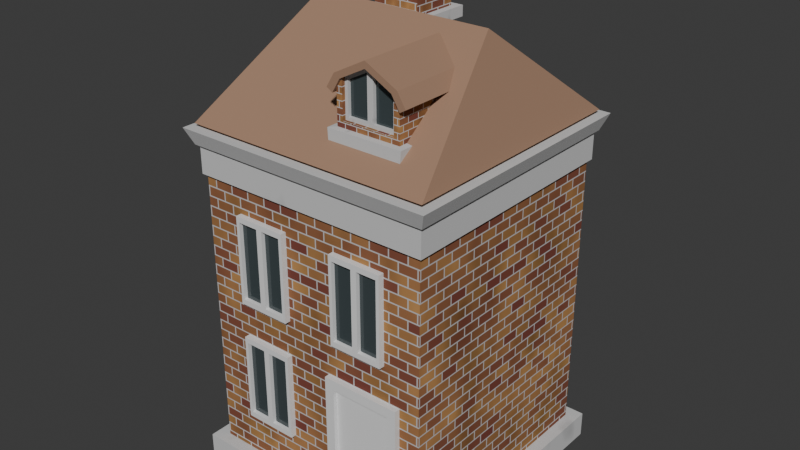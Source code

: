 # Source: House1.blend  (saved by Blender 4.2.66; exported with 4.5.12 LTS)
import bpy
from mathutils import Matrix  # noqa: F401  (used for matrix-valued properties, if any)

bpy.ops.wm.read_factory_settings(use_empty=True)
scene = bpy.context.scene
scene.name = 'Scene'

# ---- collections
col_collection = bpy.data.collections.new('Collection'); scene.collection.children.link(col_collection)

# ---- images (referenced by path relative to the original .blend; pixels are not part of the script)
import os
ASSET_DIR = os.environ.get("B2B_ASSET_DIR", "")  # directory of the original .blend (textures are referenced by path, not embedded)
HERE = os.path.dirname(os.path.abspath(__file__))  # packed textures are extracted next to this script under _unpacked/

def load_image(name, relpath, width, height, colorspace="sRGB"):
    """Load a texture the original file referenced (path relative to the .blend, or extracted next to this script)."""
    p = next((c for c in (os.path.join(HERE, relpath), os.path.join(ASSET_DIR, relpath)) if relpath and os.path.exists(c)), "")
    if p:
        img = bpy.data.images.load(p, check_existing=True)
        img.name = name
    else:  # same state as the original file: an image datablock whose file is absent (Cycles renders it pink)
        img = bpy.data.images.new(name, width, height)
        img.source = "FILE"
        img.filepath = "//" + (relpath or name)
    img.colorspace_settings.name = colorspace
    return img
img_roof_tiles_jpg = load_image('roof+tiles.jpg', 'roof+tiles.jpg', 1024, 1024, 'sRGB')

# ---- materials (node trees are filled in below, after node groups)
mat_material = bpy.data.materials.new('Material')
mat_material.alpha_threshold = 0.0
mat_material.roughness = 0.5
mat_material.line_color = (0.0, 0.0, 0.0, 1.0)
mat_brick = bpy.data.materials.new('Brick')
mat_roof = bpy.data.materials.new('Roof')
mat_rocky = bpy.data.materials.new('Rocky')
mat_rooftexture = bpy.data.materials.new('RoofTexture')
mat_window = bpy.data.materials.new('Window')
mat_wood = bpy.data.materials.new('Wood')
mat_material_001 = bpy.data.materials.new('Material.001')

# ---- material node trees
mat_material.use_nodes = True; mat_material.node_tree.nodes.clear()
_N = mat_material.node_tree.nodes; _L = mat_material.node_tree.links
n0 = _N.new('ShaderNodeOutputMaterial'); n0.name = 'Material Output'; n0.location = (300, 300)
n1 = _N.new('ShaderNodeBsdfPrincipled'); n1.name = 'Principled BSDF'; n1.location = (10, 300)
n1.inputs[3].default_value = 1.45
_L.new(n1.outputs[0], n0.inputs[0])
n0.is_active_output = True
mat_brick.use_nodes = True; mat_brick.node_tree.nodes.clear()
_N = mat_brick.node_tree.nodes; _L = mat_brick.node_tree.links
n0 = _N.new('ShaderNodeBsdfPrincipled'); n0.name = 'Principled BSDF'; n0.location = (10, 300)
n0.inputs[2].default_value = 1.0
n0.inputs[13].default_value = 0.0
n1 = _N.new('ShaderNodeOutputMaterial'); n1.name = 'Material Output'; n1.location = (300, 300)
n2 = _N.new('ShaderNodeTexBrick'); n2.name = 'Brick Texture'; n2.location = (-331, 256)
n2.width = 191
n2.inputs[2].default_value = (0.1995, 0.06262, 0.04898, 1.0)
n2.inputs[3].default_value = (0.6038, 0.6038, 0.6038, 1.0)
n2.inputs[4].default_value = 29.9
n2.inputs[5].default_value = 0.025
n2.inputs[6].default_value = 0.8
n3 = _N.new('ShaderNodeTexCoord'); n3.name = 'Texture Coordinate'; n3.location = (-686, 318)
n4 = _N.new('ShaderNodeTexNoise'); n4.name = 'Noise Texture'; n4.location = (-886, 27)
n5 = _N.new('ShaderNodeValToRGB'); n5.name = 'Color Ramp'; n5.location = (-602, 44)
while len(n5.color_ramp.elements) > 1: n5.color_ramp.elements.remove(n5.color_ramp.elements[-1])
n5.color_ramp.elements[0].position = 0.0; n5.color_ramp.elements[0].color = (0.0, 0.0, 0.0, 1.0)
_e = n5.color_ramp.elements.new(1.0); _e.color = (0.7991, 0.4233, 0.159, 1.0)
_L.new(n0.outputs[0], n1.inputs[0])
_L.new(n2.outputs[0], n0.inputs[0])
_L.new(n3.outputs[2], n2.inputs[0])
_L.new(n4.outputs[0], n5.inputs[0])
_L.new(n5.outputs[0], n2.inputs[1])
n1.is_active_output = True
mat_roof.use_nodes = True; mat_roof.node_tree.nodes.clear()
_N = mat_roof.node_tree.nodes; _L = mat_roof.node_tree.links
n0 = _N.new('ShaderNodeBsdfPrincipled'); n0.name = 'Principled BSDF'; n0.location = (10, 300)
n0.inputs[0].default_value = (0.3698, 0.2259, 0.1522, 1.0)
n0.inputs[2].default_value = 1.0
n0.inputs[13].default_value = 0.0
n1 = _N.new('ShaderNodeOutputMaterial'); n1.name = 'Material Output'; n1.location = (300, 300)
_L.new(n0.outputs[0], n1.inputs[0])
n1.is_active_output = True
mat_rocky.use_nodes = True; mat_rocky.node_tree.nodes.clear()
_N = mat_rocky.node_tree.nodes; _L = mat_rocky.node_tree.links
n0 = _N.new('ShaderNodeBsdfPrincipled'); n0.name = 'Principled BSDF'; n0.location = (10, 300)
n0.inputs[2].default_value = 1.0
n1 = _N.new('ShaderNodeOutputMaterial'); n1.name = 'Material Output'; n1.location = (300, 300)
n2 = _N.new('ShaderNodeTexNoise'); n2.name = 'Noise Texture'; n2.location = (-505, 292)
n3 = _N.new('ShaderNodeValToRGB'); n3.name = 'Color Ramp'; n3.location = (-296, 207)
while len(n3.color_ramp.elements) > 1: n3.color_ramp.elements.remove(n3.color_ramp.elements[-1])
n3.color_ramp.elements[0].position = 0.0; n3.color_ramp.elements[0].color = (0.0, 0.0, 0.0, 1.0)
_e = n3.color_ramp.elements.new(0.3864); _e.color = (0.6038, 0.6038, 0.6038, 1.0)
_L.new(n0.outputs[0], n1.inputs[0])
_L.new(n2.outputs[0], n3.inputs[0])
_L.new(n3.outputs[0], n0.inputs[0])
n1.is_active_output = True
mat_rooftexture.use_nodes = True; mat_rooftexture.node_tree.nodes.clear()
_N = mat_rooftexture.node_tree.nodes; _L = mat_rooftexture.node_tree.links
n0 = _N.new('ShaderNodeBsdfPrincipled'); n0.name = 'Principled BSDF'; n0.location = (10, 300)
n0.inputs[2].default_value = 1.0
n0.inputs[13].default_value = 0.0
n1 = _N.new('ShaderNodeOutputMaterial'); n1.name = 'Material Output'; n1.location = (300, 300)
n2 = _N.new('ShaderNodeTexImage'); n2.name = 'Image Texture'; n2.location = (-663, 306)
n2.image = img_roof_tiles_jpg
n3 = _N.new('ShaderNodeHueSaturation'); n3.name = 'Hue/Saturation/Value'; n3.location = (-247, 277)
n4 = _N.new('ShaderNodeGamma'); n4.name = 'Gamma'; n4.location = (-279, 31)
n4.inputs[1].default_value = 0.8
_L.new(n0.outputs[0], n1.inputs[0])
_L.new(n2.outputs[0], n4.inputs[0])
_L.new(n4.outputs[0], n0.inputs[0])
n1.is_active_output = True
mat_window.use_nodes = True; mat_window.node_tree.nodes.clear()
_N = mat_window.node_tree.nodes; _L = mat_window.node_tree.links
n0 = _N.new('ShaderNodeBsdfPrincipled'); n0.name = 'Principled BSDF'; n0.location = (10, 300)
n0.inputs[0].default_value = (0.04999, 0.0666, 0.07124, 1.0)
n0.inputs[2].default_value = 0.0
n1 = _N.new('ShaderNodeOutputMaterial'); n1.name = 'Material Output'; n1.location = (300, 300)
_L.new(n0.outputs[0], n1.inputs[0])
n1.is_active_output = True
mat_wood.use_nodes = True; mat_wood.node_tree.nodes.clear()
_N = mat_wood.node_tree.nodes; _L = mat_wood.node_tree.links
n0 = _N.new('ShaderNodeBsdfPrincipled'); n0.name = 'Principled BSDF'; n0.location = (10, 300)
n0.inputs[2].default_value = 1.0
n1 = _N.new('ShaderNodeOutputMaterial'); n1.name = 'Material Output'; n1.location = (300, 300)
n2 = _N.new('ShaderNodeValToRGB'); n2.name = 'Color Ramp'; n2.location = (-394, 262)
while len(n2.color_ramp.elements) > 1: n2.color_ramp.elements.remove(n2.color_ramp.elements[-1])
n2.color_ramp.elements[0].position = 0.0; n2.color_ramp.elements[0].color = (0.005544, 0.04624, 0.1237, 1.0)
_e = n2.color_ramp.elements.new(1.0); _e.color = (0.1395, 0.479, 1.0, 1.0)
n3 = _N.new('ShaderNodeTexNoise'); n3.name = 'Noise Texture'; n3.location = (-615, 170)
n3.inputs[2].default_value = 1.5
n3.inputs[3].default_value = 15.0
n3.inputs[4].default_value = 0.75
n3.inputs[8].default_value = 0.75
n4 = _N.new('ShaderNodeTexCoord'); n4.name = 'Texture Coordinate'; n4.location = (-1293, 221)
n5 = _N.new('ShaderNodeMapping'); n5.name = 'Mapping'; n5.location = (-949, 239)
n5.inputs[3].default_value = (6.0, 1.0, 1.0)
n6 = _N.new('ShaderNodeBump'); n6.name = 'Bump'; n6.location = (-230, 9)
n6.inputs[0].default_value = 0.2
n6.inputs[1].default_value = 1.0
n6.inputs[2].default_value = 1.0
_L.new(n0.outputs[0], n1.inputs[0])
_L.new(n2.outputs[0], n0.inputs[0])
_L.new(n3.outputs[0], n2.inputs[0])
_L.new(n4.outputs[3], n5.inputs[0])
_L.new(n5.outputs[0], n3.inputs[0])
_L.new(n6.outputs[0], n0.inputs[5])
_L.new(n3.outputs[0], n6.inputs[3])
n1.is_active_output = True
mat_material_001.use_nodes = True; mat_material_001.node_tree.nodes.clear()
_N = mat_material_001.node_tree.nodes; _L = mat_material_001.node_tree.links
n0 = _N.new('ShaderNodeBsdfPrincipled'); n0.name = 'Principled BSDF'; n0.location = (10, 300)
n1 = _N.new('ShaderNodeOutputMaterial'); n1.name = 'Material Output'; n1.location = (300, 300)
_L.new(n0.outputs[0], n1.inputs[0])
n1.is_active_output = True

# ---- world
world_world = bpy.data.worlds.new('World'); scene.world = world_world
world_world.use_nodes = True; world_world.node_tree.nodes.clear()
_N = world_world.node_tree.nodes; _L = world_world.node_tree.links
n0 = _N.new('ShaderNodeOutputWorld'); n0.name = 'World Output'; n0.location = (300, 300)
n1 = _N.new('ShaderNodeBackground'); n1.name = 'Background'; n1.location = (10, 300)
n1.inputs[0].default_value = (0.05088, 0.05088, 0.05088, 1.0)
_L.new(n1.outputs[0], n0.inputs[0])
n0.is_active_output = True
world_world.color = (0.05088, 0.05088, 0.05088)
world_world.sun_shadow_jitter_overblur = 0.0

# ---- meshes
me_cube = bpy.data.meshes.new('Cube')
me_cube.from_pydata([(4.042, 4.042, 11.53), (3.868, 3.868, 0.0), (4.042, -4.042, 11.53), (3.868, -3.868, 0.0), (-4.042, 4.042, 11.53), (-3.868, 3.868, 0.0), (-4.042, -4.042, 11.53), (-3.868, -3.868, 0.0), (2.927, 0.0, 14.65), (3.868, 3.868, 11.41), (-2.927, 0.0, 14.65), (-3.868, -3.868, 11.41), (3.868, -3.868, 11.41), (-3.868, 3.868, 11.41), (3.868, 3.868, 10.89), (3.868, -3.868, 10.89), (-3.868, 3.868, 10.89), (-3.868, -3.868, 10.89), (-4.28, 4.28, 11.41), (4.28, 4.28, 11.41), (-4.067, -4.067, 10.89), (-4.28, -4.28, 11.41), (4.28, -4.28, 11.41), (4.067, 4.067, 10.89), (4.067, -4.067, 10.89), (-4.067, 4.067, 10.89), (3.868, 3.868, 0.8309), (3.868, -3.868, 0.8309), (-3.868, 3.868, 0.8309), (-3.868, -3.868, 0.8309), (-4.267, 4.267, 0.0), (-4.267, -4.267, 0.0), (4.267, 4.267, 0.0), (4.267, 4.267, 0.8309), (4.267, -4.267, 0.8309), (4.267, -4.267, 0.0), (-4.267, 4.267, 0.8309), (-4.267, -4.267, 0.8309), (-3.868, -3.868, 9.987), (3.868, 3.868, 9.987), (3.868, -3.868, 9.987), (-3.868, 3.868, 9.987), (-3.972, -3.972, 9.987), (-3.972, -3.972, 10.89), (3.972, -3.972, 10.89), (-3.972, 3.972, 10.89), (3.972, 3.972, 10.89), (3.972, 3.972, 9.987), (3.972, -3.972, 9.987), (-3.972, 3.972, 9.987)], [], [(0, 4, 10, 8), (12, 2, 6, 11), (11, 6, 4, 13), (5, 1, 3, 7), (9, 0, 2, 12), (13, 4, 0, 9), (9, 12, 22, 19), (6, 2, 8, 10), (4, 6, 10), (2, 0, 8), (12, 11, 21, 22), (16, 17, 20, 25), (14, 16, 25, 23), (40, 39, 47, 48), (38, 40, 48, 42), (15, 17, 43, 44), (14, 15, 44, 46), (25, 18, 19, 23), (23, 19, 22, 24), (20, 21, 18, 25), (24, 22, 21, 20), (15, 14, 23, 24), (17, 15, 24, 20), (13, 9, 19, 18), (11, 13, 18, 21), (7, 3, 35, 31), (26, 27, 34, 33), (1, 5, 30, 32), (27, 29, 37, 34), (30, 36, 33, 32), (32, 33, 34, 35), (31, 37, 36, 30), (35, 34, 37, 31), (29, 28, 36, 37), (5, 7, 31, 30), (3, 1, 32, 35), (28, 26, 33, 36), (28, 41, 39, 26), (26, 39, 40, 27), (29, 38, 41, 28), (27, 40, 38, 29), (48, 44, 43, 42), (42, 43, 45, 49), (47, 46, 44, 48), (49, 45, 46, 47), (16, 14, 46, 45), (17, 16, 45, 43), (41, 38, 42, 49), (39, 41, 49, 47)])
me_cube.polygons.foreach_set('material_index', [2, 2, 2, 3, 2, 2, 3, 2, 2, 2, 3, 3, 3, 3, 3, 0, 0, 3, 3, 3, 3, 3, 3, 3, 3, 3, 3, 3, 3, 3, 3, 3, 3, 3, 3, 3, 3, 1, 1, 1, 1, 3, 3, 3, 3, 0, 0, 3, 3])
_uv = me_cube.uv_layers.new(name='UVMap')
_uv.uv.foreach_set('vector', [-0.8626, -0.3929, 1.873, -0.3954, 1.497, 1.334, -0.4837, 1.336, 1.1, 0.8144, 1.089, 0.8006, 1.618, 0.7947, 1.606, 0.8088, 1.625, 0.4556, 1.614, 0.4604, 1.609, 0.02739, 1.621, 0.04121, 0.2244, 0.268, 0.2244, 0.471, 0.02144, 0.471, 0.02144, 0.268, 2.127, 0.03561, 2.138, 0.02153, 2.143, 0.4546, 2.131, 0.45, 1.621, 0.04121, 1.609, 0.02739, 2.138, 0.02153, 2.127, 0.03561, 0.2248, 0.02177, 0.02177, 0.02177, 0.01097, 0.01097, 0.2356, 0.01097, -0.8561, -0.3776, 1.879, -0.3906, 1.51, 1.339, -0.4706, 1.349, -0.6888, 0.04802, 1.746, 0.00579, 0.546, 1.026, 1.873, -0.3954, -0.8626, -0.3929, 0.5043, -1.517, 0.02177, 0.02177, 0.02177, 0.2248, 0.01097, 0.2356, 0.01097, 0.01097, 0.7116, 0.01618, 0.5086, 0.01618, 0.5034, 0.01097, 0.7168, 0.01097, 0.7116, 0.2192, 0.7116, 0.01618, 0.7168, 0.01097, 0.7168, 0.2244, 0.7192, 0.7247, 0.9222, 0.7247, 0.9249, 0.7275, 0.7165, 0.7275, 0.7192, 0.5218, 0.7192, 0.7247, 0.7165, 0.7275, 0.7165, 0.519, 0.7415, 0.0137, 0.7415, 0.2167, 0.7387, 0.2194, 0.7387, 0.01097, 0.9444, 0.0137, 0.7415, 0.0137, 0.7387, 0.01097, 0.9472, 0.01097, 0.07051, 0.9834, 0.0565, 0.989, 0.0565, 0.7644, 0.07051, 0.77, 0.142, 0.9834, 0.1284, 0.989, 0.1284, 0.7644, 0.142, 0.77, 0.1775, 0.9834, 0.1639, 0.989, 0.1639, 0.7644, 0.1775, 0.77, 0.1064, 0.9834, 0.09244, 0.989, 0.09244, 0.7644, 0.1064, 0.77, 0.5086, 0.2192, 0.7116, 0.2192, 0.7168, 0.2244, 0.5034, 0.2244, 0.5086, 0.01618, 0.5086, 0.2192, 0.5034, 0.2244, 0.5034, 0.01097, 0.2248, 0.2248, 0.2248, 0.02177, 0.2356, 0.01097, 0.2356, 0.2356, 0.02177, 0.2248, 0.2248, 0.2248, 0.2356, 0.2356, 0.01097, 0.2356, 0.02144, 0.268, 0.02144, 0.471, 0.01097, 0.4814, 0.01097, 0.2575, 0.471, 0.02144, 0.268, 0.02144, 0.2575, 0.01097, 0.4814, 0.01097, 0.2244, 0.471, 0.2244, 0.268, 0.2349, 0.2575, 0.2349, 0.4814, 0.268, 0.02144, 0.268, 0.2244, 0.2575, 0.2349, 0.2575, 0.01097, 0.521, 1.0, 0.4236, 1.0, 0.4236, -2.389e-08, 0.521, -1.654e-08, 0.6184, 1.0, 0.521, 1.0, 0.521, -1.654e-08, 0.6184, -9.189e-09, 0.7157, 1.0, 0.6184, 1.0, 0.6184, -9.189e-09, 0.7157, -1.839e-09, 0.8131, 1.0, 0.7157, 1.0, 0.7157, -1.838e-09, 0.8131, 5.512e-09, 0.268, 0.2244, 0.471, 0.2244, 0.4814, 0.2349, 0.2575, 0.2349, 0.2244, 0.268, 0.02144, 0.268, 0.01097, 0.2575, 0.2349, 0.2575, 0.02144, 0.471, 0.2244, 0.471, 0.2349, 0.4814, 0.01097, 0.4814, 0.471, 0.2244, 0.471, 0.02144, 0.4814, 0.01097, 0.4814, 0.2349, 0.2574, 0.4969, 0.2574, 0.2578, 0.4604, 0.2578, 0.4604, 0.4969, 0.2575, 0.4971, 0.2575, 0.2578, 0.4605, 0.2578, 0.4605, 0.4971, 0.2576, 0.4971, 0.2576, 0.2578, 0.4606, 0.2578, 0.4606, 0.4971, 0.2575, 0.4971, 0.2575, 0.258, 0.4605, 0.258, 0.4605, 0.4971, 0.1059, 0.9308, -1.82e-07, 0.9308, -1.117e-07, -8.437e-15, 0.1059, 7.996e-09, 0.2118, 0.9308, 0.1059, 0.9308, 0.1059, -1.994e-08, 0.2118, -1.195e-08, 0.3177, 0.9308, 0.2118, 0.9308, 0.2118, -1.195e-08, 0.3177, -3.949e-09, 0.4236, 0.9308, 0.3177, 0.9308, 0.3177, -3.949e-09, 0.4236, 4.046e-09, 0.9444, 0.2167, 0.9444, 0.0137, 0.9472, 0.01097, 0.9472, 0.2194, 0.7415, 0.2167, 0.9444, 0.2167, 0.9472, 0.2194, 0.7387, 0.2194, 0.9222, 0.5218, 0.7192, 0.5218, 0.7165, 0.519, 0.9249, 0.519, 0.9222, 0.7247, 0.9222, 0.5218, 0.9249, 0.519, 0.9249, 0.7275])
me_cube.materials.append(mat_material)
me_cube.materials.append(mat_brick)
me_cube.materials.append(mat_roof)
me_cube.materials.append(mat_rocky)
me_cube.materials.append(mat_rooftexture)
me_cube.use_mirror_vertex_groups = False
me_cube.update()
me_cube_001 = bpy.data.meshes.new('Cube.001')
me_cube_001.from_pydata([(-1.0, -1.0, -1.104), (-1.0, -1.0, 1.14), (-1.0, 1.0, -1.104), (-1.0, 1.0, 1.14), (1.0, -1.0, -1.104), (1.0, -1.0, 1.14), (1.0, 1.0, -1.104), (1.0, 1.0, 1.14), (-1.0, -1.0, 0.9681), (-1.0, 1.0, 0.9681), (1.0, 1.0, 0.9681), (1.0, -1.0, 0.9681), (-1.353, -1.353, 0.9681), (-1.353, -1.353, 1.14), (-1.353, 1.353, 1.14), (1.353, 1.353, 1.14), (1.353, -1.353, 1.14), (-1.353, 1.353, 0.9681), (1.353, 1.353, 0.9681), (1.353, -1.353, 0.9681), (-1.0, 1.0, 0.7981), (1.0, 1.0, 0.7981), (1.0, -1.0, 0.7981), (-1.0, -1.0, 0.7981), (-1.176, -1.176, 0.7981), (-1.176, -1.176, 0.9681), (1.176, -1.176, 0.9681), (1.176, 1.176, 0.9681), (-1.176, 1.176, 0.9681), (-1.176, 1.176, 0.7981), (1.176, 1.176, 0.7981), (1.176, -1.176, 0.7981), (-1.0, 1.0, -0.3055), (1.0, 1.0, -0.3055), (1.0, -1.0, -0.3055), (-1.0, -1.0, -0.3055), (-1.0, -1.0, -0.1182), (-1.0, 1.0, -0.1182), (1.0, 1.0, -0.1182), (1.0, -1.0, -0.1182), (-1.312, 1.312, -0.1182), (-1.312, 1.312, -0.3055), (1.312, 1.312, -0.1182), (1.312, 1.312, -0.3055), (1.312, -1.312, -0.1182), (1.312, -1.312, -0.3055), (-1.312, -1.312, -0.3055), (-1.312, -1.312, -0.1182)], [], [(9, 8, 12, 17), (3, 7, 15, 14), (8, 11, 19, 12), (10, 9, 17, 18), (2, 6, 4, 0), (7, 3, 1, 5), (11, 8, 25, 26), (9, 10, 27, 28), (20, 23, 24, 29), (22, 21, 30, 31), (12, 13, 14, 17), (17, 14, 15, 18), (18, 15, 16, 19), (19, 16, 13, 12), (7, 5, 16, 15), (11, 10, 18, 19), (1, 3, 14, 13), (5, 1, 13, 16), (36, 23, 20, 37), (37, 20, 21, 38), (38, 21, 22, 39), (39, 22, 23, 36), (31, 26, 25, 24), (30, 27, 26, 31), (29, 28, 27, 30), (24, 25, 28, 29), (23, 22, 31, 24), (21, 20, 29, 30), (8, 9, 28, 25), (10, 11, 26, 27), (4, 34, 35, 0), (6, 33, 34, 4), (2, 32, 33, 6), (0, 35, 32, 2), (38, 39, 44, 42), (35, 34, 45, 46), (36, 37, 40, 47), (33, 32, 41, 43), (45, 44, 47, 46), (43, 42, 44, 45), (41, 40, 42, 43), (46, 47, 40, 41), (32, 35, 46, 41), (34, 33, 43, 45), (37, 38, 42, 40), (39, 36, 47, 44)])
me_cube_001.polygons.foreach_set('material_index', [2, 2, 2, 2, 0, 2, 2, 2, 2, 2, 2, 2, 2, 2, 2, 2, 2, 2, 1, 1, 1, 1, 2, 2, 2, 2, 2, 2, 2, 2, 1, 1, 1, 1, 2, 2, 2, 2, 2, 2, 2, 2, 2, 2, 2, 2])
_uv = me_cube_001.uv_layers.new(name='UVMap')
_uv.uv.foreach_set('vector', [0.2555, 0.03832, 0.03832, 0.03832, 2.59e-08, 1.955e-15, 0.2939, 2.219e-08, 0.2555, 0.5494, 0.2555, 0.3322, 0.2939, 0.2939, 0.2939, 0.5877, 0.03832, 0.03832, 0.03832, 0.2555, 3.709e-09, 0.2939, 2.59e-08, 1.955e-15, 0.2555, 0.2555, 0.2555, 0.03832, 0.2939, 2.219e-08, 0.2939, 0.2939, 0.7962, 2.126e-08, 0.7962, 0.2172, 0.5789, 0.2172, 0.5789, 4.864e-09, 0.2555, 0.3322, 0.2555, 0.5494, 0.03832, 0.5494, 0.03832, 0.3322, 0.313, 0.5892, 0.313, 0.8064, 0.2939, 0.8256, 0.2939, 0.5701, 0.5302, 0.8064, 0.5302, 0.5892, 0.5493, 0.5701, 0.5493, 0.8256, 0.7856, 0.5892, 0.5684, 0.5892, 0.5493, 0.5701, 0.8047, 0.5701, 0.5684, 0.8064, 0.7856, 0.8064, 0.8047, 0.8256, 0.5493, 0.8256, 0.9305, 0.864, 0.9118, 0.864, 0.9118, 0.5701, 0.9305, 0.5701, 0.9444, 0.5111, 0.9257, 0.5111, 0.9257, 0.2172, 0.9444, 0.2172, 0.9491, 0.864, 0.9305, 0.864, 0.9305, 0.5701, 0.9491, 0.5701, 0.9631, 0.5111, 0.9444, 0.5111, 0.9444, 0.2172, 0.9631, 0.2172, 0.2555, 0.3322, 0.03832, 0.3322, 2.96e-08, 0.2939, 0.2939, 0.2939, 0.03832, 0.2555, 0.2555, 0.2555, 0.2939, 0.2939, 3.709e-09, 0.2939, 0.03832, 0.5494, 0.2555, 0.5494, 0.2939, 0.5877, 7.418e-09, 0.5877, 0.03832, 0.3322, 0.03832, 0.5494, 7.418e-09, 0.5877, 2.96e-08, 0.2939, 0.4523, 0.2561, 0.4523, 0.3122, 0.4092, 0.3122, 0.4092, 0.2561, 0.4523, 0.2001, 0.4523, 0.2561, 0.4092, 0.2561, 0.4092, 0.2001, 0.5371, 0.616, 0.5371, 0.6773, 0.4898, 0.6773, 0.4898, 0.616, 0.5371, 0.5546, 0.5371, 0.616, 0.4898, 0.616, 0.4898, 0.5546, 0.9676, 0.8256, 0.9491, 0.8256, 0.9491, 0.5701, 0.9676, 0.5701, 0.9815, 0.4727, 0.9631, 0.4727, 0.9631, 0.2172, 0.9815, 0.2172, 0.9861, 0.8256, 0.9676, 0.8256, 0.9676, 0.5701, 0.9861, 0.5701, 1.0, 0.4727, 0.9815, 0.4727, 0.9815, 0.2172, 1.0, 0.2172, 0.5684, 0.5892, 0.5684, 0.8064, 0.5493, 0.8256, 0.5493, 0.5701, 0.7856, 0.8064, 0.7856, 0.5892, 0.8047, 0.5701, 0.8047, 0.8256, 0.313, 0.8064, 0.5302, 0.8064, 0.5493, 0.8256, 0.2939, 0.8256, 0.5302, 0.5892, 0.313, 0.5892, 0.2939, 0.5701, 0.5493, 0.5701, 0.5371, 0.5011, 0.5371, 0.5546, 0.4898, 0.5546, 0.4898, 0.5011, 0.4523, 0.1513, 0.4523, 0.2001, 0.4092, 0.2001, 0.4092, 0.1513, 0.4092, 0.1508, 0.4092, 0.1996, 0.366, 0.1996, 0.366, 0.1508, 0.5, 0.1481, 0.5, 0.2016, 0.4528, 0.2016, 0.4528, 0.1481, 0.545, 0.03392, 0.3278, 0.03392, 0.2939, -3.709e-09, 0.5789, 1.781e-08, 0.3278, 0.319, 0.3278, 0.5362, 0.2939, 0.5701, 0.2939, 0.2851, 0.3278, 0.2511, 0.545, 0.2511, 0.5789, 0.2851, 0.2939, 0.2851, 0.545, 0.5362, 0.545, 0.319, 0.5789, 0.2851, 0.5789, 0.5701, 0.885, 0.5023, 0.8647, 0.5023, 0.8647, 0.2172, 0.885, 0.2172, 0.9053, 0.5023, 0.885, 0.5023, 0.885, 0.2172, 0.9053, 0.2172, 0.9118, 0.8552, 0.8914, 0.8552, 0.8914, 0.5701, 0.9118, 0.5701, 0.9257, 0.5023, 0.9053, 0.5023, 0.9053, 0.2172, 0.9257, 0.2172, 0.545, 0.319, 0.3278, 0.319, 0.2939, 0.2851, 0.5789, 0.2851, 0.3278, 0.5362, 0.545, 0.5362, 0.5789, 0.5701, 0.2939, 0.5701, 0.545, 0.2511, 0.545, 0.03392, 0.5789, 1.781e-08, 0.5789, 0.2851, 0.3278, 0.03392, 0.3278, 0.2511, 0.2939, 0.2851, 0.2939, -3.709e-09])
me_cube_001.materials.append(mat_material)
me_cube_001.materials.append(mat_brick)
me_cube_001.materials.append(mat_rocky)
me_cube_001.update()
me_cube_013 = bpy.data.meshes.new('Cube.013')
me_cube_013.from_pydata([(-1.0, -1.0, -1.085), (-0.8417, -1.0, 0.7736), (-1.0, 1.821, -1.085), (-1.031, 1.821, 0.8883), (1.0, -1.0, -1.085), (0.8417, -1.0, 0.7736), (1.0, 1.821, -1.085), (1.031, 1.821, 0.8883), (0.0, -1.0, 1.215), (0.0, 1.821, 1.429), (-0.8413, -1.0, -0.3779), (-1.031, 1.821, -0.5676), (1.031, 1.821, -0.5676), (0.8413, -1.0, -0.3779), (-1.18, 2.01, -1.1), (-1.18, -1.19, -1.1), (-1.22, 2.001, -0.583), (1.18, 2.01, -1.1), (1.22, 2.001, -0.583), (1.18, -1.19, -1.1), (1.22, -1.18, -0.583), (-1.22, -1.18, -0.583), (-1.031, -1.0, -0.5676), (-1.031, -1.0, 0.8883), (0.0, -1.0, 1.429), (1.031, -1.0, 0.8883), (1.031, -1.0, -0.5676), (0.7417, -0.8955, 0.7131), (-0.8417, -0.8955, 0.7736), (-0.7413, -0.8955, -0.2779), (0.1, -0.8955, 1.05), (0.7413, -0.8955, -0.2779), (-0.8417, 1.832, 0.7736), (0.8417, 1.832, 0.7736), (-1.031, 1.832, 0.8883), (1.031, 1.832, 0.8883), (-1.1, -1.0, 0.3457), (-1.29, -1.0, 0.4604), (-1.1, 1.832, 0.3457), (-1.29, 1.832, 0.4604), (1.1, -1.0, 0.3457), (1.29, -1.0, 0.4604), (1.1, 1.832, 0.3457), (1.29, 1.832, 0.4604), (0.0, -1.088, 1.429), (1.031, -1.088, 0.8883), (-1.031, -1.088, 0.8883), (0.0, -1.088, 1.215), (0.8417, -1.088, 0.7736), (-0.8417, -1.088, 0.7736), (-1.1, -1.088, 0.3457), (-1.29, -1.088, 0.4604), (1.1, -1.088, 0.3457), (1.29, -1.088, 0.4604), (0.1001, -0.8955, 0.7739), (0.1057, -0.8955, -0.2779), (-0.09997, -0.8955, 1.05), (0.8417, -0.8955, 0.7736), (0.8413, -0.8955, -0.3779), (8.327e-05, -0.8955, 0.7736), (-0.09435, -0.8955, -0.2779), (-0.8413, -0.8955, -0.3779), (-0.7417, -0.8955, 0.7131), (0.0, -0.8955, 1.215), (0.006181, -0.8955, -0.3779), (-0.09992, -0.8955, 0.7733), (-0.09992, -0.7891, 0.7733), (-0.7417, -0.7891, 0.7131), (0.7417, -0.7891, 0.7131), (0.1001, -0.7891, 0.7739), (0.1, -0.7891, 1.05), (0.7413, -0.7891, -0.2779), (0.1057, -0.7891, -0.2779), (-0.7413, -0.7891, -0.2779), (-0.09997, -0.7891, 1.05), (-0.09435, -0.7891, -0.2779)], [], [(22, 23, 3, 11), (11, 3, 7, 12), (12, 7, 25, 26), (10, 13, 58, 64, 61), (2, 6, 4, 0), (7, 3, 9), (25, 7, 9, 24), (3, 23, 24, 9), (5, 8, 63, 57), (11, 12, 18, 16), (4, 6, 17, 19), (2, 0, 15, 14), (12, 26, 20, 18), (19, 20, 21, 15), (17, 18, 20, 19), (14, 16, 18, 17), (15, 21, 16, 14), (26, 22, 21, 20), (0, 4, 19, 15), (6, 2, 14, 17), (22, 11, 16, 21), (10, 1, 23, 22), (36, 1, 49, 50), (25, 24, 44, 45), (5, 13, 26, 25), (13, 10, 22, 26), (30, 54, 69, 70), (29, 60, 75, 73), (8, 1, 28, 63), (1, 10, 61, 28), (13, 5, 57, 58), (25, 35, 43, 41), (40, 5, 48, 52), (36, 37, 39, 38), (32, 1, 36, 38), (34, 32, 38, 39), (23, 34, 39, 37), (40, 41, 43, 42), (35, 33, 42, 43), (41, 40, 52, 53), (33, 5, 40, 42), (47, 48, 45, 44), (49, 47, 44, 46), (49, 46, 51, 50), (48, 45, 53, 52), (8, 5, 48, 47), (24, 23, 46, 44), (25, 41, 53, 45), (1, 8, 47, 49), (37, 36, 50, 51), (23, 37, 51, 46), (31, 27, 68, 71), (56, 62, 67, 74), (30, 27, 57, 63), (27, 31, 58, 57), (54, 30, 63, 59), (31, 55, 64, 58), (55, 54, 59, 64), (29, 62, 28, 61), (62, 56, 63, 28), (60, 29, 61, 64), (56, 65, 59, 63), (65, 60, 64, 59), (71, 68, 69, 72), (67, 66, 74), (70, 69, 68), (75, 66, 67, 73), (65, 56, 74, 66), (55, 31, 71, 72), (62, 29, 73, 67), (27, 30, 70, 68), (60, 65, 66, 75), (54, 55, 72, 69)])
me_cube_013.polygons.foreach_set('material_index', [2, 2, 2, 2, 0, 0, 1, 1, 0, 0, 0, 0, 0, 0, 0, 0, 0, 0, 0, 0, 0, 2, 1, 1, 2, 2, 0, 0, 0, 2, 2, 1, 1, 1, 1, 0, 1, 1, 0, 1, 1, 1, 1, 1, 1, 1, 1, 1, 1, 1, 1, 0, 0, 0, 0, 0, 0, 0, 0, 0, 0, 0, 0, 3, 3, 3, 3, 0, 0, 0, 0, 0, 0])
_uv = me_cube_013.uv_layers.new(name='UVMap')
_uv.uv.foreach_set('vector', [0.5331, 0.4954, 0.5331, 0.559, 0.4098, 0.559, 0.4098, 0.4954, 0.5, 0.368, 0.5, 0.4317, 0.4098, 0.4317, 0.4098, 0.368, 0.5351, 0.4288, 0.5351, 0.4925, 0.4117, 0.4925, 0.4117, 0.4288, 0.4834, 0.368, 0.4098, 0.368, 0.4098, 0.3635, 0.4463, 0.3635, 0.4834, 0.3635, 0.125, 0.5, 0.375, 0.5, 0.375, 0.75, 0.125, 0.75, 0.625, 0.5, 0.625, 0.25, 0.625, 0.5, 0.625, 0.75, 0.625, 0.5, 0.625, 0.5, 0.625, 0.75, 0.625, 0.25, 0.625, 0.0, 0.625, 0.0, 0.625, 0.25, 0.609, 0.773, 0.625, 0.9505, 0.625, 0.9505, 0.609, 0.773, 0.4225, 0.25, 0.4225, 0.5, 0.4225, 0.5, 0.4225, 0.25, 0.375, 0.75, 0.375, 0.5, 0.375, 0.5, 0.375, 0.75, 0.125, 0.5, 0.125, 0.75, 0.125, 0.75, 0.125, 0.5, 0.4225, 0.5, 0.4225, 0.75, 0.4225, 0.75, 0.4225, 0.5, 0.375, 0.75, 0.4225, 0.75, 0.4225, 1.0, 0.375, 1.0, 0.375, 0.5, 0.4225, 0.5, 0.4225, 0.75, 0.375, 0.75, 0.375, 0.25, 0.4225, 0.25, 0.4225, 0.5, 0.375, 0.5, 0.375, 0.0, 0.4225, 0.0, 0.4225, 0.25, 0.375, 0.25, 0.4225, 0.75, 0.4225, 1.0, 0.4225, 1.0, 0.4225, 0.75, 0.125, 0.75, 0.375, 0.75, 0.375, 0.75, 0.125, 0.75, 0.375, 0.5, 0.125, 0.5, 0.125, 0.5, 0.375, 0.5, 0.4225, 0.0, 0.4225, 0.25, 0.4225, 0.25, 0.4225, 0.0, 0.5064, 0.3783, 0.5063, 0.4286, 0.498, 0.4337, 0.4981, 0.37, 0.0, 0.0, 0.0, 0.0, 0.0, 0.0, 0.0, 0.0, 0.625, 0.75, 0.625, 0.75, 0.625, 0.75, 0.625, 0.75, 0.58, 0.4286, 0.5799, 0.3783, 0.5882, 0.37, 0.5883, 0.4337, 0.5799, 0.3783, 0.5064, 0.3783, 0.4981, 0.37, 0.5882, 0.37, 0.6211, 0.9067, 0.6161, 0.8512, 0.6161, 0.8512, 0.6211, 0.9067, 0.464, 0.9629, 0.4637, 0.885, 0.4637, 0.885, 0.464, 0.9629, 0.625, 0.9505, 0.625, 0.9505, 0.625, 0.9505, 0.625, 0.9505, 0.5331, 0.5545, 0.5835, 0.5545, 0.5835, 0.559, 0.5331, 0.559, 0.5835, 0.5545, 0.5331, 0.5545, 0.5331, 0.5499, 0.5835, 0.5499, 0.0, 0.0, 0.0, 0.0, 0.0, 0.0, 0.0, 0.0, 0.0, 0.0, 0.0, 0.0, 0.0, 0.0, 0.0, 0.0, 0.625, 0.9505, 0.625, 1.0, 0.625, 1.0, 0.625, 0.9505, 0.0, 0.0, 0.0, 0.0, 0.0, 0.0, 0.0, 0.0, 0.0, 0.0, 0.0, 0.0, 0.0, 0.0, 0.0, 0.0, 0.0, 0.0, 0.0, 0.0, 0.0, 0.0, 0.0, 0.0, 0.609, 0.773, 0.625, 0.75, 0.625, 0.75, 0.609, 0.773, 0.0, 0.0, 0.0, 0.0, 0.0, 0.0, 0.0, 0.0, 0.625, 0.75, 0.609, 0.773, 0.609, 0.773, 0.625, 0.75, 0.0, 0.0, 0.0, 0.0, 0.0, 0.0, 0.0, 0.0, 0.625, 0.9505, 0.609, 0.773, 0.625, 0.75, 0.625, 1.0, 0.625, 0.9505, 0.625, 0.9505, 0.625, 1.0, 0.625, 1.0, 0.625, 0.9505, 0.625, 1.0, 0.625, 1.0, 0.625, 0.9505, 0.609, 0.773, 0.625, 0.75, 0.625, 0.75, 0.609, 0.773, 0.625, 0.9505, 0.609, 0.773, 0.609, 0.773, 0.625, 0.9505, 0.625, 0.0, 0.625, 0.0, 0.625, 0.0, 0.625, 0.0, 0.0, 0.0, 0.0, 0.0, 0.0, 0.0, 0.0, 0.0, 0.625, 0.9505, 0.625, 0.9505, 0.625, 0.9505, 0.625, 0.9505, 0.625, 1.0, 0.625, 0.9505, 0.625, 0.9505, 0.625, 1.0, 0.0, 0.0, 0.0, 0.0, 0.0, 0.0, 0.0, 0.0, 0.463, 0.7848, 0.6015, 0.7837, 0.6015, 0.7837, 0.463, 0.7848, 0.623, 0.9278, 0.623, 0.9278, 0.623, 0.9278, 0.623, 0.9278, 0.6211, 0.9067, 0.6015, 0.7837, 0.609, 0.773, 0.625, 0.9505, 0.6015, 0.7837, 0.463, 0.7848, 0.4489, 0.773, 0.609, 0.773, 0.6161, 0.8512, 0.6211, 0.9067, 0.625, 0.9505, 0.617, 0.8617, 0.463, 0.7848, 0.4633, 0.8613, 0.4489, 0.8743, 0.4489, 0.773, 0.4633, 0.8613, 0.6161, 0.8512, 0.617, 0.8617, 0.4489, 0.8743, 0.464, 0.9629, 0.623, 0.9278, 0.625, 0.9505, 0.4489, 0.977, 0.623, 0.9278, 0.623, 0.9278, 0.625, 0.9505, 0.625, 0.9505, 0.4637, 0.885, 0.464, 0.9629, 0.4489, 0.977, 0.4489, 0.8743, 0.623, 0.9278, 0.6179, 0.8723, 0.617, 0.8617, 0.625, 0.9505, 0.6179, 0.8723, 0.4637, 0.885, 0.4489, 0.8743, 0.617, 0.8617, 0.463, 0.7848, 0.6015, 0.7837, 0.6161, 0.8512, 0.4633, 0.8613, 0.623, 0.9278, 0.6179, 0.8723, 0.623, 0.9278, 0.6211, 0.9067, 0.6161, 0.8512, 0.6015, 0.7837, 0.4637, 0.885, 0.6179, 0.8723, 0.623, 0.9278, 0.464, 0.9629, 0.6179, 0.8723, 0.623, 0.9278, 0.623, 0.9278, 0.6179, 0.8723, 0.4633, 0.8613, 0.463, 0.7848, 0.463, 0.7848, 0.4633, 0.8613, 0.623, 0.9278, 0.464, 0.9629, 0.464, 0.9629, 0.623, 0.9278, 0.6015, 0.7837, 0.6211, 0.9067, 0.6211, 0.9067, 0.6015, 0.7837, 0.4637, 0.885, 0.6179, 0.8723, 0.6179, 0.8723, 0.4637, 0.885, 0.6161, 0.8512, 0.4633, 0.8613, 0.4633, 0.8613, 0.6161, 0.8512])
me_cube_013.materials.append(mat_rocky)
me_cube_013.materials.append(mat_roof)
me_cube_013.materials.append(mat_brick)
me_cube_013.materials.append(mat_window)
me_cube_013.update()
me_cube_002 = bpy.data.meshes.new('Cube.002')
me_cube_002.from_pydata([(-0.9736, -1.0, -0.9855), (-1.278, 1.0, -1.0), (0.9736, -1.0, -0.9855), (1.278, 1.0, -1.0), (-0.9736, -1.0, 2.967), (-1.278, 1.0, 3.293), (0.9736, -1.0, 2.967), (1.278, 1.0, 3.293), (-1.278, -1.0, -1.0), (1.278, -1.0, -1.0), (-1.278, -1.0, 3.293), (1.278, -1.0, 3.293), (-0.9736, -0.1678, -0.9855), (0.9736, -0.1678, -0.9855), (-0.9736, -0.1678, 2.967), (0.9736, -0.1678, 2.967)], [], [(1, 8, 9, 3), (5, 7, 11, 10), (0, 4, 14, 12), (1, 3, 7, 5), (3, 9, 11, 7), (8, 1, 5, 10), (0, 2, 9, 8), (6, 4, 10, 11), (4, 0, 8, 10), (2, 6, 11, 9), (13, 12, 14, 15), (2, 0, 12, 13), (6, 2, 13, 15), (4, 6, 15, 14)])
me_cube_002.polygons.foreach_set('material_index', [1, 1, 1, 1, 1, 1, 1, 1, 1, 1, 1, 1, 1, 1])
_uv = me_cube_002.uv_layers.new(name='UVMap')
_uv.uv.foreach_set('vector', [0.125, 0.5, 0.125, 0.75, 0.375, 0.75, 0.375, 0.5, 0.125, 0.5, 0.375, 0.5, 0.375, 0.75, 0.125, 0.75, 0.125, 0.75, 0.125, 0.75, 0.125, 0.75, 0.125, 0.75, 0.125, 0.5, 0.375, 0.5, 0.375, 0.5, 0.125, 0.5, 0.375, 0.5, 0.375, 0.75, 0.375, 0.75, 0.375, 0.5, 0.125, 0.75, 0.125, 0.5, 0.125, 0.5, 0.125, 0.75, 0.125, 0.75, 0.375, 0.75, 0.375, 0.75, 0.125, 0.75, 0.375, 0.75, 0.125, 0.75, 0.125, 0.75, 0.375, 0.75, 0.125, 0.75, 0.125, 0.75, 0.125, 0.75, 0.125, 0.75, 0.375, 0.75, 0.375, 0.75, 0.375, 0.75, 0.375, 0.75, 0.375, 0.75, 0.125, 0.75, 0.125, 0.75, 0.375, 0.75, 0.375, 0.75, 0.125, 0.75, 0.125, 0.75, 0.375, 0.75, 0.375, 0.75, 0.375, 0.75, 0.375, 0.75, 0.375, 0.75, 0.125, 0.75, 0.375, 0.75, 0.375, 0.75, 0.125, 0.75])
me_cube_002.materials.append(mat_wood)
me_cube_002.materials.append(mat_material_001)
me_cube_002.update()
me_cube_003 = bpy.data.meshes.new('Cube.003')
me_cube_003.from_pydata([(-0.8788, -1.0, -0.8788), (-0.8788, -1.0, 0.8788), (-1.0, 1.0, -1.0), (-1.0, 1.0, 1.0), (0.8788, -1.0, -0.8788), (0.8788, -1.0, 0.8788), (1.0, 1.0, -1.0), (1.0, 1.0, 1.0), (-0.1, 1.0, -1.0), (-0.1, 1.0, 1.0), (-0.1, -1.0, -0.8788), (-0.1, -1.0, 0.8788), (0.12, 1.0, 1.0), (0.12, -1.0, -0.8788), (0.12, 1.0, -1.0), (0.12, -1.0, 0.8788), (-1.0, -1.0, -1.0), (-1.0, -1.0, 1.0), (1.0, -1.0, 1.0), (1.0, -1.0, -1.0), (0.12, -1.0, -1.0), (-0.1, -1.0, 1.0), (-0.1, -1.0, -1.0), (0.12, -1.0, 1.0), (-0.1, 0.1644, 0.8788), (-0.1, 0.1644, -0.8788), (0.12, 0.1644, 0.8788), (0.12, 0.1644, -0.8788), (-0.8788, 0.1644, -0.8788), (-0.8788, 0.1644, 0.8788), (0.8788, 0.1644, 0.8788), (0.8788, 0.1644, -0.8788)], [], [(16, 17, 3, 2), (14, 12, 7, 6), (6, 7, 18, 19), (10, 11, 24, 25), (14, 6, 19, 20), (9, 3, 17, 21), (12, 9, 21, 23), (2, 8, 22, 16), (13, 15, 11, 10), (2, 3, 9, 8), (11, 1, 29, 24), (7, 12, 23, 18), (8, 14, 20, 22), (8, 9, 12, 14), (0, 1, 17, 16), (5, 4, 19, 18), (4, 13, 20, 19), (1, 11, 21, 17), (10, 0, 16, 22), (11, 15, 23, 21), (13, 10, 22, 20), (15, 5, 18, 23), (25, 24, 29, 28), (31, 30, 26, 27), (4, 5, 30, 31), (0, 10, 25, 28), (13, 4, 31, 27), (1, 0, 28, 29), (5, 15, 26, 30), (15, 13, 27, 26)])
me_cube_003.polygons.foreach_set('material_index', [0, 0, 0, 0, 0, 0, 0, 0, 0, 0, 0, 0, 0, 0, 0, 0, 0, 0, 0, 0, 0, 0, 1, 1, 0, 0, 0, 0, 0, 0])
_uv = me_cube_003.uv_layers.new(name='UVMap')
_uv.uv.foreach_set('vector', [0.375, 0.0, 0.625, 0.0, 0.625, 0.25, 0.375, 0.25, 0.375, 0.39, 0.625, 0.39, 0.625, 0.5, 0.375, 0.5, 0.375, 0.5, 0.625, 0.5, 0.625, 0.75, 0.375, 0.75, 0.3902, 0.8875, 0.6098, 0.8875, 0.6098, 0.8875, 0.3902, 0.8875, 0.265, 0.5, 0.375, 0.5, 0.375, 0.75, 0.265, 0.75, 0.7625, 0.5, 0.875, 0.5, 0.875, 0.75, 0.7625, 0.75, 0.735, 0.5, 0.7625, 0.5, 0.7625, 0.75, 0.735, 0.75, 0.125, 0.5, 0.2375, 0.5, 0.2375, 0.75, 0.125, 0.75, 0.3902, 0.86, 0.6098, 0.86, 0.6098, 0.8875, 0.3902, 0.8875, 0.375, 0.25, 0.625, 0.25, 0.625, 0.3625, 0.375, 0.3625, 0.6098, 0.8875, 0.6098, 0.9848, 0.6098, 0.9848, 0.6098, 0.8875, 0.625, 0.5, 0.735, 0.5, 0.735, 0.75, 0.625, 0.75, 0.2375, 0.5, 0.265, 0.5, 0.265, 0.75, 0.2375, 0.75, 0.375, 0.3625, 0.625, 0.3625, 0.625, 0.39, 0.375, 0.39, 0.3902, 0.9848, 0.6098, 0.9848, 0.625, 1.0, 0.375, 1.0, 0.6098, 0.7652, 0.3902, 0.7652, 0.375, 0.75, 0.625, 0.75, 0.3902, 0.7652, 0.3902, 0.86, 0.375, 0.86, 0.375, 0.75, 0.6098, 0.9848, 0.6098, 0.8875, 0.625, 0.8875, 0.625, 1.0, 0.3902, 0.8875, 0.3902, 0.9848, 0.375, 1.0, 0.375, 0.8875, 0.6098, 0.8875, 0.6098, 0.86, 0.625, 0.86, 0.625, 0.8875, 0.3902, 0.86, 0.3902, 0.8875, 0.375, 0.8875, 0.375, 0.86, 0.6098, 0.86, 0.6098, 0.7652, 0.625, 0.75, 0.625, 0.86, 0.3902, 0.8875, 0.6098, 0.8875, 0.6098, 0.9848, 0.3902, 0.9848, 0.3902, 0.7652, 0.6098, 0.7652, 0.6098, 0.86, 0.3902, 0.86, 0.3902, 0.7652, 0.6098, 0.7652, 0.6098, 0.7652, 0.3902, 0.7652, 0.3902, 0.9848, 0.3902, 0.8875, 0.3902, 0.8875, 0.3902, 0.9848, 0.3902, 0.86, 0.3902, 0.7652, 0.3902, 0.7652, 0.3902, 0.86, 0.6098, 0.9848, 0.3902, 0.9848, 0.3902, 0.9848, 0.6098, 0.9848, 0.6098, 0.7652, 0.6098, 0.86, 0.6098, 0.86, 0.6098, 0.7652, 0.6098, 0.86, 0.3902, 0.86, 0.3902, 0.86, 0.6098, 0.86])
me_cube_003.materials.append(mat_material_001)
me_cube_003.materials.append(mat_window)
me_cube_003.update()
me_cube_004 = bpy.data.meshes.new('Cube.004')
me_cube_004.from_pydata([(-0.8788, -1.0, -0.8788), (-0.8788, -1.0, 0.8788), (-1.0, 1.0, -1.0), (-1.0, 1.0, 1.0), (0.8788, -1.0, -0.8788), (0.8788, -1.0, 0.8788), (1.0, 1.0, -1.0), (1.0, 1.0, 1.0), (-0.1, 1.0, -1.0), (-0.1, 1.0, 1.0), (-0.1, -1.0, -0.8788), (-0.1, -1.0, 0.8788), (0.12, 1.0, 1.0), (0.12, -1.0, -0.8788), (0.12, 1.0, -1.0), (0.12, -1.0, 0.8788), (-1.0, -1.0, -1.0), (-1.0, -1.0, 1.0), (1.0, -1.0, 1.0), (1.0, -1.0, -1.0), (0.12, -1.0, -1.0), (-0.1, -1.0, 1.0), (-0.1, -1.0, -1.0), (0.12, -1.0, 1.0), (-0.1, 0.1644, 0.8788), (-0.1, 0.1644, -0.8788), (0.12, 0.1644, 0.8788), (0.12, 0.1644, -0.8788), (-0.8788, 0.1644, -0.8788), (-0.8788, 0.1644, 0.8788), (0.8788, 0.1644, 0.8788), (0.8788, 0.1644, -0.8788)], [], [(16, 17, 3, 2), (14, 12, 7, 6), (6, 7, 18, 19), (10, 11, 24, 25), (14, 6, 19, 20), (9, 3, 17, 21), (12, 9, 21, 23), (2, 8, 22, 16), (13, 15, 11, 10), (2, 3, 9, 8), (11, 1, 29, 24), (7, 12, 23, 18), (8, 14, 20, 22), (8, 9, 12, 14), (0, 1, 17, 16), (5, 4, 19, 18), (4, 13, 20, 19), (1, 11, 21, 17), (10, 0, 16, 22), (11, 15, 23, 21), (13, 10, 22, 20), (15, 5, 18, 23), (25, 24, 29, 28), (31, 30, 26, 27), (4, 5, 30, 31), (0, 10, 25, 28), (13, 4, 31, 27), (1, 0, 28, 29), (5, 15, 26, 30), (15, 13, 27, 26)])
me_cube_004.polygons.foreach_set('material_index', [0, 0, 0, 0, 0, 0, 0, 0, 0, 0, 0, 0, 0, 0, 0, 0, 0, 0, 0, 0, 0, 0, 1, 1, 0, 0, 0, 0, 0, 0])
_uv = me_cube_004.uv_layers.new(name='UVMap')
_uv.uv.foreach_set('vector', [0.375, 0.0, 0.625, 0.0, 0.625, 0.25, 0.375, 0.25, 0.375, 0.39, 0.625, 0.39, 0.625, 0.5, 0.375, 0.5, 0.375, 0.5, 0.625, 0.5, 0.625, 0.75, 0.375, 0.75, 0.3902, 0.8875, 0.6098, 0.8875, 0.6098, 0.8875, 0.3902, 0.8875, 0.265, 0.5, 0.375, 0.5, 0.375, 0.75, 0.265, 0.75, 0.7625, 0.5, 0.875, 0.5, 0.875, 0.75, 0.7625, 0.75, 0.735, 0.5, 0.7625, 0.5, 0.7625, 0.75, 0.735, 0.75, 0.125, 0.5, 0.2375, 0.5, 0.2375, 0.75, 0.125, 0.75, 0.3902, 0.86, 0.6098, 0.86, 0.6098, 0.8875, 0.3902, 0.8875, 0.375, 0.25, 0.625, 0.25, 0.625, 0.3625, 0.375, 0.3625, 0.6098, 0.8875, 0.6098, 0.9848, 0.6098, 0.9848, 0.6098, 0.8875, 0.625, 0.5, 0.735, 0.5, 0.735, 0.75, 0.625, 0.75, 0.2375, 0.5, 0.265, 0.5, 0.265, 0.75, 0.2375, 0.75, 0.375, 0.3625, 0.625, 0.3625, 0.625, 0.39, 0.375, 0.39, 0.3902, 0.9848, 0.6098, 0.9848, 0.625, 1.0, 0.375, 1.0, 0.6098, 0.7652, 0.3902, 0.7652, 0.375, 0.75, 0.625, 0.75, 0.3902, 0.7652, 0.3902, 0.86, 0.375, 0.86, 0.375, 0.75, 0.6098, 0.9848, 0.6098, 0.8875, 0.625, 0.8875, 0.625, 1.0, 0.3902, 0.8875, 0.3902, 0.9848, 0.375, 1.0, 0.375, 0.8875, 0.6098, 0.8875, 0.6098, 0.86, 0.625, 0.86, 0.625, 0.8875, 0.3902, 0.86, 0.3902, 0.8875, 0.375, 0.8875, 0.375, 0.86, 0.6098, 0.86, 0.6098, 0.7652, 0.625, 0.75, 0.625, 0.86, 0.3902, 0.8875, 0.6098, 0.8875, 0.6098, 0.9848, 0.3902, 0.9848, 0.3902, 0.7652, 0.6098, 0.7652, 0.6098, 0.86, 0.3902, 0.86, 0.3902, 0.7652, 0.6098, 0.7652, 0.6098, 0.7652, 0.3902, 0.7652, 0.3902, 0.9848, 0.3902, 0.8875, 0.3902, 0.8875, 0.3902, 0.9848, 0.3902, 0.86, 0.3902, 0.7652, 0.3902, 0.7652, 0.3902, 0.86, 0.6098, 0.9848, 0.3902, 0.9848, 0.3902, 0.9848, 0.6098, 0.9848, 0.6098, 0.7652, 0.6098, 0.86, 0.6098, 0.86, 0.6098, 0.7652, 0.6098, 0.86, 0.3902, 0.86, 0.3902, 0.86, 0.6098, 0.86])
me_cube_004.materials.append(mat_material_001)
me_cube_004.materials.append(mat_window)
me_cube_004.update()
me_cube_005 = bpy.data.meshes.new('Cube.005')
me_cube_005.from_pydata([(-0.8788, -1.0, -0.8788), (-0.8788, -1.0, 0.8788), (-1.0, 1.0, -1.0), (-1.0, 1.0, 1.0), (0.8788, -1.0, -0.8788), (0.8788, -1.0, 0.8788), (1.0, 1.0, -1.0), (1.0, 1.0, 1.0), (-0.1, 1.0, -1.0), (-0.1, 1.0, 1.0), (-0.1, -1.0, -0.8788), (-0.1, -1.0, 0.8788), (0.12, 1.0, 1.0), (0.12, -1.0, -0.8788), (0.12, 1.0, -1.0), (0.12, -1.0, 0.8788), (-1.0, -1.0, -1.0), (-1.0, -1.0, 1.0), (1.0, -1.0, 1.0), (1.0, -1.0, -1.0), (0.12, -1.0, -1.0), (-0.1, -1.0, 1.0), (-0.1, -1.0, -1.0), (0.12, -1.0, 1.0), (-0.1, 0.1644, 0.8788), (-0.1, 0.1644, -0.8788), (0.12, 0.1644, 0.8788), (0.12, 0.1644, -0.8788), (-0.8788, 0.1644, -0.8788), (-0.8788, 0.1644, 0.8788), (0.8788, 0.1644, 0.8788), (0.8788, 0.1644, -0.8788)], [], [(16, 17, 3, 2), (14, 12, 7, 6), (6, 7, 18, 19), (10, 11, 24, 25), (14, 6, 19, 20), (9, 3, 17, 21), (12, 9, 21, 23), (2, 8, 22, 16), (13, 15, 11, 10), (2, 3, 9, 8), (11, 1, 29, 24), (7, 12, 23, 18), (8, 14, 20, 22), (8, 9, 12, 14), (0, 1, 17, 16), (5, 4, 19, 18), (4, 13, 20, 19), (1, 11, 21, 17), (10, 0, 16, 22), (11, 15, 23, 21), (13, 10, 22, 20), (15, 5, 18, 23), (25, 24, 29, 28), (31, 30, 26, 27), (4, 5, 30, 31), (0, 10, 25, 28), (13, 4, 31, 27), (1, 0, 28, 29), (5, 15, 26, 30), (15, 13, 27, 26)])
me_cube_005.polygons.foreach_set('material_index', [0, 0, 0, 0, 0, 0, 0, 0, 0, 0, 0, 0, 0, 0, 0, 0, 0, 0, 0, 0, 0, 0, 1, 1, 0, 0, 0, 0, 0, 0])
_uv = me_cube_005.uv_layers.new(name='UVMap')
_uv.uv.foreach_set('vector', [0.375, 0.0, 0.625, 0.0, 0.625, 0.25, 0.375, 0.25, 0.375, 0.39, 0.625, 0.39, 0.625, 0.5, 0.375, 0.5, 0.375, 0.5, 0.625, 0.5, 0.625, 0.75, 0.375, 0.75, 0.3902, 0.8875, 0.6098, 0.8875, 0.6098, 0.8875, 0.3902, 0.8875, 0.265, 0.5, 0.375, 0.5, 0.375, 0.75, 0.265, 0.75, 0.7625, 0.5, 0.875, 0.5, 0.875, 0.75, 0.7625, 0.75, 0.735, 0.5, 0.7625, 0.5, 0.7625, 0.75, 0.735, 0.75, 0.125, 0.5, 0.2375, 0.5, 0.2375, 0.75, 0.125, 0.75, 0.3902, 0.86, 0.6098, 0.86, 0.6098, 0.8875, 0.3902, 0.8875, 0.375, 0.25, 0.625, 0.25, 0.625, 0.3625, 0.375, 0.3625, 0.6098, 0.8875, 0.6098, 0.9848, 0.6098, 0.9848, 0.6098, 0.8875, 0.625, 0.5, 0.735, 0.5, 0.735, 0.75, 0.625, 0.75, 0.2375, 0.5, 0.265, 0.5, 0.265, 0.75, 0.2375, 0.75, 0.375, 0.3625, 0.625, 0.3625, 0.625, 0.39, 0.375, 0.39, 0.3902, 0.9848, 0.6098, 0.9848, 0.625, 1.0, 0.375, 1.0, 0.6098, 0.7652, 0.3902, 0.7652, 0.375, 0.75, 0.625, 0.75, 0.3902, 0.7652, 0.3902, 0.86, 0.375, 0.86, 0.375, 0.75, 0.6098, 0.9848, 0.6098, 0.8875, 0.625, 0.8875, 0.625, 1.0, 0.3902, 0.8875, 0.3902, 0.9848, 0.375, 1.0, 0.375, 0.8875, 0.6098, 0.8875, 0.6098, 0.86, 0.625, 0.86, 0.625, 0.8875, 0.3902, 0.86, 0.3902, 0.8875, 0.375, 0.8875, 0.375, 0.86, 0.6098, 0.86, 0.6098, 0.7652, 0.625, 0.75, 0.625, 0.86, 0.3902, 0.8875, 0.6098, 0.8875, 0.6098, 0.9848, 0.3902, 0.9848, 0.3902, 0.7652, 0.6098, 0.7652, 0.6098, 0.86, 0.3902, 0.86, 0.3902, 0.7652, 0.6098, 0.7652, 0.6098, 0.7652, 0.3902, 0.7652, 0.3902, 0.9848, 0.3902, 0.8875, 0.3902, 0.8875, 0.3902, 0.9848, 0.3902, 0.86, 0.3902, 0.7652, 0.3902, 0.7652, 0.3902, 0.86, 0.6098, 0.9848, 0.3902, 0.9848, 0.3902, 0.9848, 0.6098, 0.9848, 0.6098, 0.7652, 0.6098, 0.86, 0.6098, 0.86, 0.6098, 0.7652, 0.6098, 0.86, 0.3902, 0.86, 0.3902, 0.86, 0.6098, 0.86])
me_cube_005.materials.append(mat_material)
me_cube_005.materials.append(mat_window)
me_cube_005.update()

# ---- objects
ob_housewalls = bpy.data.objects.new('HouseWalls', me_cube)
ob_chimney = bpy.data.objects.new('Chimney', me_cube_001)
ob_roofwindow = bpy.data.objects.new('RoofWindow', me_cube_013)
ob_cube = bpy.data.objects.new('Cube', me_cube_002)
ob_cube_001 = bpy.data.objects.new('Cube.001', me_cube_003)
ob_cube_002 = bpy.data.objects.new('Cube.002', me_cube_004)
ob_cube_003 = bpy.data.objects.new('Cube.003', me_cube_005)

# ---- transforms, parenting, visibility, modifiers, constraints
ob_housewalls.location = (0.0, 0.0, 0.0)
ob_housewalls.lock_rotations_4d = False
ob_housewalls.empty_display_type = 'ARROWS'
ob_housewalls.lineart.crease_threshold = 0.0
ob_chimney.location = (-1.579, 2.498, 14.07)
ob_chimney.scale = (0.7985, 0.7985, 1.848)
ob_roofwindow.location = (1.637, -2.213, 12.95)
ob_cube.location = (1.923, -3.892, 1.837)
ob_cube.scale = (1.0, 0.156, 1.0)
ob_cube_001.location = (-1.701, -3.947, 3.703)
ob_cube_001.scale = (0.8785, 0.1122, 1.421)
ob_cube_002.location = (-1.701, -3.947, 7.703)
ob_cube_002.scale = (0.8785, 0.1122, 1.421)
ob_cube_003.location = (1.799, -3.947, 7.703)
ob_cube_003.scale = (0.8785, 0.1122, 1.421)

# ---- collection membership
col_collection.objects.link(ob_housewalls)
col_collection.objects.link(ob_chimney)
col_collection.objects.link(ob_roofwindow)
col_collection.objects.link(ob_cube)
col_collection.objects.link(ob_cube_001)
col_collection.objects.link(ob_cube_002)
col_collection.objects.link(ob_cube_003)

# ---- scene / render settings (as saved in the file)
scene.frame_start = 1; scene.frame_end = 250; scene.frame_set(1)
scene.render.engine = 'BLENDER_EEVEE_NEXT'
bpy.context.view_layer.update()

# ---- added for rendering (the .blend has no active camera and no usable light): camera, sun
cam_auto = bpy.data.cameras.new('AutoCamera')
cam_auto.lens = 50.0
cam_auto.sensor_width = 36.0
cam_auto.clip_end = 1000.0
ob_auto_camera = bpy.data.objects.new('AutoCamera', cam_auto)
scene.collection.objects.link(ob_auto_camera)
ob_auto_camera.location = (18.6969, -22.4363, 23.0482)
ob_auto_camera.rotation_euler = (1.09748, -7.21219e-08, 0.694738)
scene.camera = ob_auto_camera
light_auto_sun = bpy.data.lights.new('AutoSun', 'SUN')
light_auto_sun.energy = 3.0
light_auto_sun.angle = 0.0523599
ob_auto_sun = bpy.data.objects.new('AutoSun', light_auto_sun)
scene.collection.objects.link(ob_auto_sun)
ob_auto_sun.rotation_euler = (0.872665, 0.174533, 0.523599)
bpy.context.view_layer.update()
